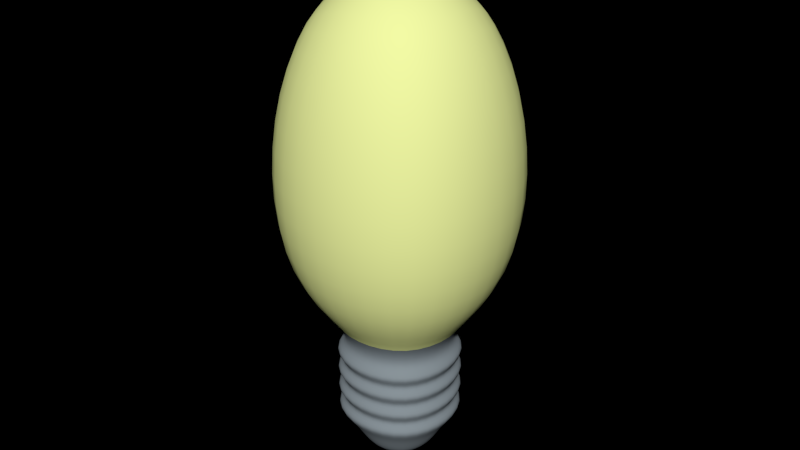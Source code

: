 # Source: lightbulb.blend  (saved by Blender 2.76.0; exported with 4.5.12 LTS)
import bpy
from mathutils import Matrix  # noqa: F401  (used for matrix-valued properties, if any)

bpy.ops.wm.read_factory_settings(use_empty=True)
scene = bpy.context.scene
scene.name = 'Scene'

# ---- collections
col_collection_1 = bpy.data.collections.new('Collection 1'); scene.collection.children.link(col_collection_1)

# ---- materials (node trees are filled in below, after node groups)
mat_lightbulb_glass = bpy.data.materials.new('Lightbulb_Glass')
mat_lightbulb_glass.alpha_threshold = 0.0
mat_lightbulb_glass.use_transparent_shadow = False
mat_lightbulb_glass.diffuse_color = (0.9298, 1.0, 0.3926, 1.0)
mat_lightbulb_glass.roughness = 0.5
mat_lightbulb_glass.specular_intensity = 1.0
mat_lightbulb_metal = bpy.data.materials.new('Lightbulb_Metal')
mat_lightbulb_metal.alpha_threshold = 0.0
mat_lightbulb_metal.use_transparent_shadow = False
mat_lightbulb_metal.diffuse_color = (0.2536, 0.2963, 0.3252, 1.0)
mat_lightbulb_metal.roughness = 0.5
mat_lightbulb_metal.specular_intensity = 0.3466

# ---- material node trees

# ---- world
world_world = bpy.data.worlds.new('World'); scene.world = world_world
world_world.color = (0.0, 0.0, 0.0)
world_world.use_sun_shadow = False
world_world.sun_shadow_jitter_overblur = 0.0
world_world.cycles.sampling_method = 'MANUAL'
world_world.cycles.sample_map_resolution = 256

# ---- meshes
me_cube_001 = bpy.data.meshes.new('Cube.001')
me_cube_001.from_pydata([(-0.5555, -2.738e-10, 1.061), (9.638e-10, 0.5555, 1.061), (0.5555, -2.738e-10, 1.061), (9.638e-10, -0.5555, 1.061), (9.638e-10, -0.5003, 0.1267), (9.638e-10, -2.738e-10, 1.653), (0.2471, 0.0, -0.6197), (0.5003, -2.738e-10, 0.1267), (-0.5003, -2.738e-10, 0.1267), (9.638e-10, 0.5003, 0.1267), (0.0, 0.0, -0.8588), (-0.2471, 0.0, -0.6197), (0.0, -0.2471, -0.6197), (0.0, 0.2471, -0.6197), (-0.4166, -0.4166, 1.061), (-0.3449, -2.738e-10, 1.505), (-0.4166, 0.4166, 1.061), (-0.6134, -2.738e-10, 0.5311), (9.638e-10, 0.3449, 1.505), (0.4166, 0.4166, 1.061), (9.638e-10, 0.6134, 0.5311), (0.3449, -2.738e-10, 1.505), (0.4166, -0.4166, 1.061), (0.6134, -2.738e-10, 0.5311), (9.638e-10, -0.3449, 1.505), (9.638e-10, -0.6134, 0.5311), (-0.2807, 0.0, -0.09659), (0.0, 0.2807, -0.09659), (0.2807, 0.0, -0.09659), (0.0, -0.2807, -0.09659), (-0.3753, -0.3753, 0.1267), (0.3753, -0.3753, 0.1267), (0.3753, 0.3753, 0.1267), (-0.3753, 0.3753, 0.1267), (-0.1761, 0.0, -0.788), (0.0, 0.1761, -0.788), (0.1761, 0.0, -0.788), (0.0, -0.1761, -0.788), (0.1853, -0.1853, -0.6197), (0.1853, 0.1853, -0.6197), (-0.1853, 0.1853, -0.6197), (-0.1853, -0.1853, -0.6197), (-0.4601, -0.4601, 0.5311), (-0.2767, -0.2767, 1.39), (-0.4601, 0.4601, 0.5311), (-0.2767, 0.2767, 1.39), (0.4601, -0.4601, 0.5311), (0.2767, -0.2767, 1.39), (0.4601, 0.4601, 0.5311), (0.2767, 0.2767, 1.39), (-0.2105, -0.2105, -0.09659), (-0.2105, 0.2105, -0.09659), (0.2105, -0.2105, -0.09659), (0.2105, 0.2105, -0.09659), (-0.1304, -0.1304, -0.7329), (-0.1304, 0.1304, -0.7329), (0.1304, -0.1304, -0.7329), (0.1304, 0.1304, -0.7329), (0.2591, 0.0, -0.2037), (-0.2591, 0.0, -0.2037), (0.0, -0.2591, -0.2037), (0.0, 0.2591, -0.2037), (0.1944, -0.1944, -0.2037), (0.1944, 0.1944, -0.2037), (-0.1944, 0.1944, -0.2037), (-0.1944, -0.1944, -0.2037), (0.3344, 0.0, -0.2338), (-0.3344, 0.0, -0.2338), (0.0, -0.3344, -0.2338), (0.0, 0.3344, -0.2338), (0.2508, 0.2508, -0.2338), (-0.2508, -0.2508, -0.2338), (0.2508, -0.2508, -0.2338), (-0.2508, 0.2508, -0.2338), (0.2591, 0.0, -0.3037), (-0.2591, 0.0, -0.3037), (0.0, -0.2591, -0.3037), (0.0, 0.2591, -0.3037), (0.1944, -0.1944, -0.3037), (0.1944, 0.1944, -0.3037), (-0.1944, 0.1944, -0.3037), (-0.1944, -0.1944, -0.3037), (0.3344, 0.0, -0.3338), (-0.3344, 0.0, -0.3338), (0.0, -0.3344, -0.3338), (0.0, 0.3344, -0.3338), (0.2508, 0.2508, -0.3338), (-0.2508, -0.2508, -0.3338), (0.2508, -0.2508, -0.3338), (-0.2508, 0.2508, -0.3338), (0.2591, 0.0, -0.4037), (-0.2591, 0.0, -0.4037), (0.0, -0.2591, -0.4037), (0.0, 0.2591, -0.4037), (0.1944, -0.1944, -0.4037), (0.1944, 0.1944, -0.4037), (-0.1944, 0.1944, -0.4037), (-0.1944, -0.1944, -0.4037), (0.3344, 0.0, -0.4338), (-0.3344, 0.0, -0.4338), (0.0, -0.3344, -0.4338), (0.0, 0.3344, -0.4338), (0.2508, 0.2508, -0.4338), (-0.2508, -0.2508, -0.4338), (0.2508, -0.2508, -0.4338), (-0.2508, 0.2508, -0.4338), (0.2591, 0.0, -0.5037), (-0.2591, 0.0, -0.5037), (0.0, -0.2591, -0.5037), (0.0, 0.2591, -0.5037), (0.1944, -0.1944, -0.5037), (0.1944, 0.1944, -0.5037), (-0.1944, 0.1944, -0.5037), (-0.1944, -0.1944, -0.5037), (0.3344, 0.0, -0.5338), (-0.3344, 0.0, -0.5338), (0.0, -0.3344, -0.5338), (0.0, 0.3344, -0.5338), (0.2508, 0.2508, -0.5338), (-0.2508, -0.2508, -0.5338), (0.2508, -0.2508, -0.5338), (-0.2508, 0.2508, -0.5338)], [], [(0, 14, 43, 15), (0, 15, 45, 16), (0, 16, 44, 17), (0, 17, 42, 14), (1, 16, 45, 18), (1, 18, 49, 19), (1, 19, 48, 20), (1, 20, 44, 16), (2, 19, 49, 21), (2, 21, 47, 22), (2, 22, 46, 23), (2, 23, 48, 19), (3, 22, 47, 24), (3, 24, 43, 14), (3, 14, 42, 25), (3, 25, 46, 22), (4, 31, 46, 25), (4, 25, 42, 30), (4, 30, 50, 29), (4, 29, 52, 31), (5, 24, 47, 21), (5, 21, 49, 18), (5, 18, 45, 15), (5, 15, 43, 24), (58, 63, 53, 28), (58, 28, 52, 62), (6, 38, 56, 36), (6, 36, 57, 39), (7, 32, 48, 23), (7, 23, 46, 31), (7, 31, 52, 28), (7, 28, 53, 32), (8, 30, 42, 17), (8, 17, 44, 33), (8, 33, 51, 26), (8, 26, 50, 30), (9, 33, 44, 20), (9, 20, 48, 32), (9, 32, 53, 27), (9, 27, 51, 33), (10, 37, 54, 34), (10, 34, 55, 35), (10, 35, 57, 36), (10, 36, 56, 37), (59, 65, 50, 26), (59, 26, 51, 64), (11, 40, 55, 34), (11, 34, 54, 41), (60, 62, 52, 29), (60, 29, 50, 65), (12, 41, 54, 37), (12, 37, 56, 38), (61, 64, 51, 27), (61, 27, 53, 63), (13, 39, 57, 35), (13, 35, 55, 40), (69, 61, 63, 70), (69, 73, 64, 61), (68, 60, 65, 71), (68, 72, 62, 60), (67, 59, 64, 73), (67, 71, 65, 59), (66, 58, 62, 72), (66, 70, 63, 58), (6, 114, 120, 38), (38, 120, 116, 12), (11, 115, 121, 40), (40, 121, 117, 13), (12, 116, 119, 41), (41, 119, 115, 11), (39, 118, 114, 6), (78, 74, 66, 72), (75, 81, 71, 67), (80, 75, 67, 73), (76, 78, 72, 68), (81, 76, 68, 71), (77, 80, 73, 69), (79, 77, 69, 70), (90, 95, 86, 82), (85, 77, 79, 86), (85, 89, 80, 77), (84, 76, 81, 87), (84, 88, 78, 76), (83, 75, 80, 89), (83, 87, 81, 75), (82, 74, 78, 88), (82, 86, 79, 74), (91, 97, 87, 83), (97, 92, 84, 87), (95, 93, 85, 86), (94, 90, 82, 88), (101, 93, 95, 102), (101, 105, 96, 93), (100, 92, 97, 103), (100, 104, 94, 92), (99, 91, 96, 105), (99, 103, 97, 91), (98, 90, 94, 104), (98, 102, 95, 90), (107, 113, 103, 99), (113, 108, 100, 103), (111, 109, 101, 102), (110, 106, 98, 104), (117, 109, 111, 118), (117, 121, 112, 109), (116, 108, 113, 119), (116, 120, 110, 108), (115, 107, 112, 121), (115, 119, 113, 107), (114, 106, 110, 120), (114, 118, 111, 106), (96, 91, 83, 89), (92, 94, 88, 84), (93, 96, 89, 85), (106, 111, 102, 98), (112, 107, 99, 105), (108, 110, 104, 100), (109, 112, 105, 101), (13, 117, 118, 39), (74, 79, 70, 66)])
me_cube_001.polygons.foreach_set('use_smooth', [True] * 120)
me_cube_001.polygons.foreach_set('material_index', [0, 0, 0, 0, 0, 0, 0, 0, 0, 0, 0, 0, 0, 0, 0, 0, 0, 0, 0, 0, 0, 0, 0, 0, 1, 1, 1, 1, 0, 0, 0, 0, 0, 0, 0, 0, 0, 0, 0, 0, 1, 1, 1, 1, 1, 1, 1, 1, 1, 1, 1, 1, 1, 1, 1, 1, 1, 1, 1, 1, 1, 1, 1, 1, 1, 1, 1, 1, 1, 1, 1, 1, 1, 1, 1, 1, 1, 1, 1, 1, 1, 1, 1, 1, 1, 1, 1, 1, 1, 1, 1, 1, 1, 1, 1, 1, 1, 1, 1, 1, 1, 1, 1, 1, 1, 1, 1, 1, 1, 1, 1, 1, 1, 1, 1, 1, 1, 1, 1, 1])
me_cube_001.materials.append(mat_lightbulb_glass)
me_cube_001.materials.append(mat_lightbulb_metal)
me_cube_001.use_remesh_preserve_volume = False
me_cube_001.use_remesh_preserve_attributes = False
me_cube_001.use_mirror_vertex_groups = False
me_cube_001.update()

# ---- objects
ob_cube = bpy.data.objects.new('Cube', me_cube_001)

# ---- transforms, parenting, visibility, modifiers, constraints
ob_cube.location = (0.0, 0.0, 0.0)
ob_cube.scale = (0.5, 0.5, 0.5)
ob_cube.lineart.crease_threshold = 0.0
_m = ob_cube.modifiers.new('Subsurf', 'SUBSURF')
_m.uv_smooth = 'PRESERVE_CORNERS'
_m.quality = 2
_m.levels = 2
_m.show_only_control_edges = False

# ---- collection membership
col_collection_1.objects.link(ob_cube)

# ---- scene / render settings (as saved in the file)
scene.frame_start = 1; scene.frame_end = 250; scene.frame_set(159)
scene.render.engine = 'BLENDER_EEVEE_NEXT'
scene.render.image_settings.color_depth = '16'
scene.render.image_settings.compression = 50
scene.render.resolution_percentage = 50
scene.render.dither_intensity = 0.0
scene.cycles.use_denoising = False
scene.cycles.samples = 10
scene.cycles.sampling_pattern = 'TABULATED_SOBOL'
scene.cycles.light_sampling_threshold = 0.0
scene.cycles.use_adaptive_sampling = False
scene.cycles.use_light_tree = False
scene.cycles.blur_glossy = 0.0
scene.cycles.pixel_filter_type = 'GAUSSIAN'
scene.cycles.sample_clamp_indirect = 0.0
scene.view_settings.view_transform = 'Standard'
bpy.context.view_layer.update()

# ---- added for rendering (the .blend has no active camera and no usable light): camera, sun
cam_auto = bpy.data.cameras.new('AutoCamera')
cam_auto.lens = 50.0
cam_auto.sensor_width = 36.0
cam_auto.clip_end = 1000.0
ob_auto_camera = bpy.data.objects.new('AutoCamera', cam_auto)
scene.collection.objects.link(ob_auto_camera)
ob_auto_camera.location = (1.41239, -1.69487, 1.32855)
ob_auto_camera.rotation_euler = (1.09748, -7.21219e-08, 0.694738)
scene.camera = ob_auto_camera
light_auto_sun = bpy.data.lights.new('AutoSun', 'SUN')
light_auto_sun.energy = 3.0
light_auto_sun.angle = 0.0523599
ob_auto_sun = bpy.data.objects.new('AutoSun', light_auto_sun)
scene.collection.objects.link(ob_auto_sun)
ob_auto_sun.rotation_euler = (0.872665, 0.174533, 0.523599)
bpy.context.view_layer.update()
